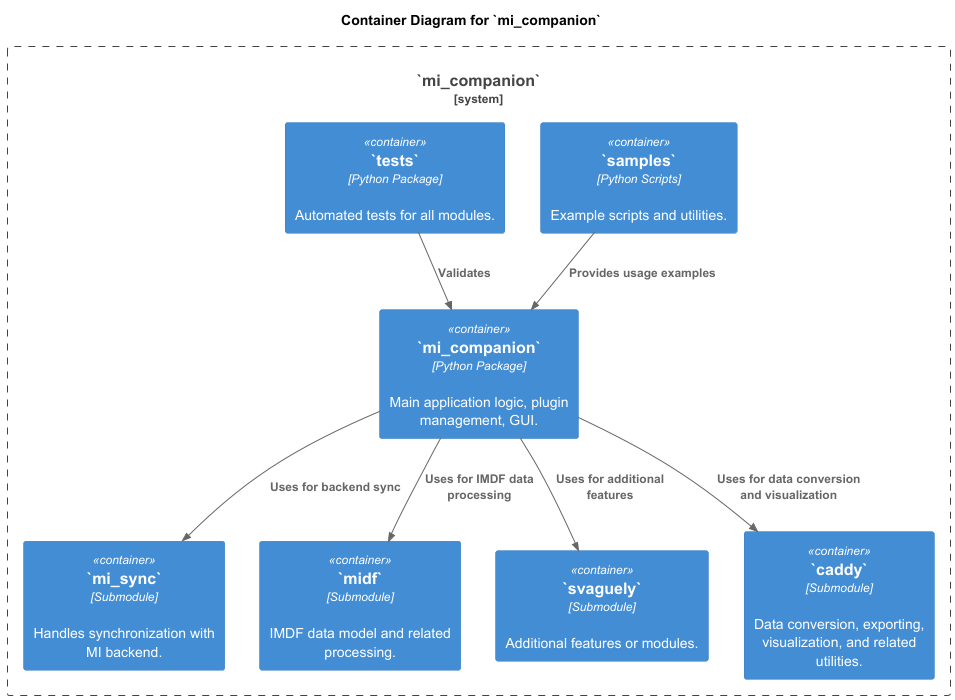

The diagram above was rendered by PlantUML. Its source (embedded in the PNG):
@startuml C4_Container
!include <C4/C4_Container.puml>

title Container Diagram for `mi_companion`

System_Boundary(mi_companion, "`mi_companion`") {
    Container(mi_companion_app, "`mi_companion`", "Python Package", "Main application logic, plugin management, GUI.")
    Container(mi_sync, "`mi_sync`", "Submodule", "Handles synchronization with MI backend.")
    Container(midf, "`midf`", "Submodule", "IMDF data model and related processing.")
    Container(svaguely, "`svaguely`", "Submodule", "Additional features or modules.")
    Container(caddy, "`caddy`", "Submodule", "Data conversion, exporting, visualization, and related utilities.")
    Container(samples, "`samples`", "Python Scripts", "Example scripts and utilities.")
    Container(tests, "`tests`", "Python Package", "Automated tests for all modules.")
}

Rel(mi_companion_app, mi_sync, "Uses for backend sync")
Rel(mi_companion_app, midf, "Uses for IMDF data processing")
Rel(mi_companion_app, svaguely, "Uses for additional features")
Rel(mi_companion_app, caddy, "Uses for data conversion and visualization")
Rel(tests, mi_companion_app, "Validates")
Rel(samples, mi_companion_app, "Provides usage examples")

@enduml